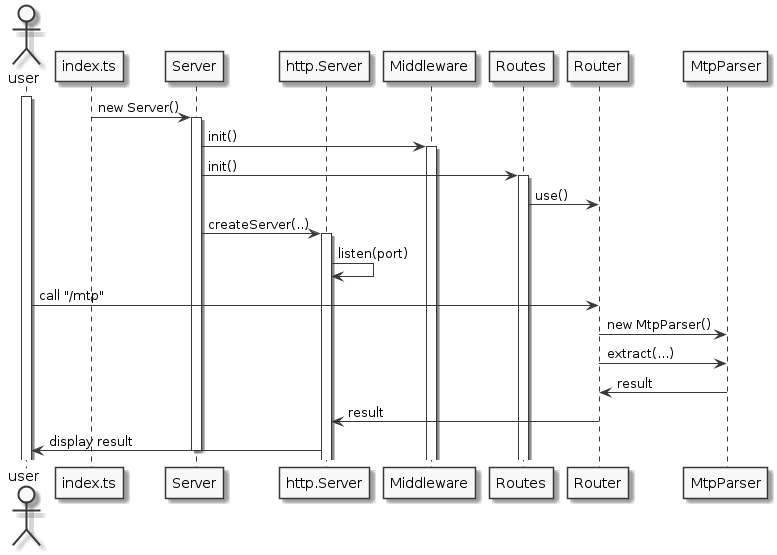

The diagram above was rendered by PlantUML. Its source (embedded in the PNG):
@startuml


skinparam monochrome true

actor user
participant index.ts
participant Server
participant http.Server
participant Middleware
participant Routes
participant Router

activate user

index.ts -> Server : new Server()
activate Server

Server -> Middleware : init()
activate Middleware
Server -> Routes : init()
activate Routes
Routes -> Router : use()

Server -> http.Server : createServer(..)
activate http.Server
http.Server -> http.Server : listen(port)

user -> Router : call "/mtp"
Router -> MtpParser : new MtpParser()
Router -> MtpParser : extract(...)
MtpParser -> Router : result
Router -> http.Server : result
http.Server -> user : display result

deactivate Server
@enduml